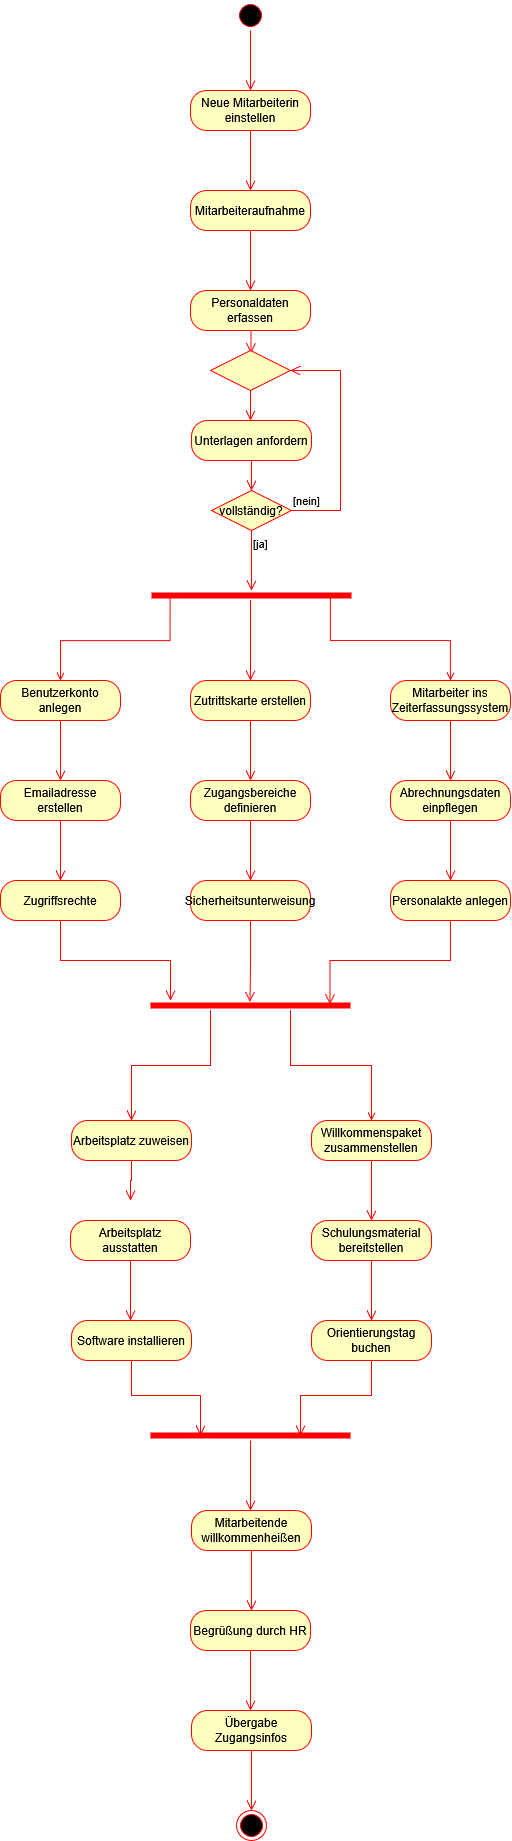

The diagram above was exported from draw.io. Its source (the exported page's mxGraphModel, read from the mxfile embedded in the PNG):
<mxGraphModel dx="868" dy="469" grid="1" gridSize="10" guides="1" tooltips="1" connect="1" arrows="1" fold="1" page="1" pageScale="1" pageWidth="827" pageHeight="1169" math="0" shadow="0">
  <root>
    <mxCell id="0" />
    <mxCell id="1" parent="0" />
    <mxCell id="M3SRV4YvqgoQqXuEBsVU-16" parent="1" style="ellipse;html=1;shape=startState;fillColor=#000000;strokeColor=#ff0000;" value="" vertex="1">
      <mxGeometry height="30" width="30" x="425" y="160" as="geometry" />
    </mxCell>
    <mxCell id="M3SRV4YvqgoQqXuEBsVU-17" edge="1" parent="1" source="M3SRV4YvqgoQqXuEBsVU-16" style="edgeStyle=orthogonalEdgeStyle;html=1;verticalAlign=bottom;endArrow=open;endSize=8;strokeColor=#ff0000;rounded=0;" value="">
      <mxGeometry relative="1" as="geometry">
        <mxPoint x="440" y="250" as="targetPoint" />
      </mxGeometry>
    </mxCell>
    <mxCell id="M3SRV4YvqgoQqXuEBsVU-18" parent="1" style="rounded=1;whiteSpace=wrap;html=1;arcSize=40;fontColor=#000000;fillColor=#ffffc0;strokeColor=#ff0000;" value="Neue Mitarbeiterin einstellen" vertex="1">
      <mxGeometry height="40" width="120" x="380" y="250" as="geometry" />
    </mxCell>
    <mxCell id="M3SRV4YvqgoQqXuEBsVU-19" edge="1" parent="1" source="M3SRV4YvqgoQqXuEBsVU-18" style="edgeStyle=orthogonalEdgeStyle;html=1;verticalAlign=bottom;endArrow=open;endSize=8;strokeColor=#ff0000;rounded=0;" value="">
      <mxGeometry relative="1" as="geometry">
        <mxPoint x="440" y="350" as="targetPoint" />
      </mxGeometry>
    </mxCell>
    <mxCell id="M3SRV4YvqgoQqXuEBsVU-20" parent="1" style="rounded=1;whiteSpace=wrap;html=1;arcSize=40;fontColor=#000000;fillColor=#ffffc0;strokeColor=#ff0000;" value="Mitarbeiteraufnahme" vertex="1">
      <mxGeometry height="40" width="120" x="380" y="350" as="geometry" />
    </mxCell>
    <mxCell id="M3SRV4YvqgoQqXuEBsVU-21" edge="1" parent="1" source="M3SRV4YvqgoQqXuEBsVU-20" style="edgeStyle=orthogonalEdgeStyle;html=1;verticalAlign=bottom;endArrow=open;endSize=8;strokeColor=#ff0000;rounded=0;" value="">
      <mxGeometry relative="1" as="geometry">
        <mxPoint x="440" y="450" as="targetPoint" />
      </mxGeometry>
    </mxCell>
    <mxCell id="M3SRV4YvqgoQqXuEBsVU-22" parent="1" style="rounded=1;whiteSpace=wrap;html=1;arcSize=40;fontColor=#000000;fillColor=#ffffc0;strokeColor=#ff0000;" value="Personaldaten erfassen" vertex="1">
      <mxGeometry height="40" width="120" x="380" y="450" as="geometry" />
    </mxCell>
    <mxCell id="M3SRV4YvqgoQqXuEBsVU-23" edge="1" parent="1" source="M3SRV4YvqgoQqXuEBsVU-22" style="edgeStyle=orthogonalEdgeStyle;html=1;verticalAlign=bottom;endArrow=open;endSize=8;strokeColor=#ff0000;rounded=0;entryX=0.506;entryY=0.071;entryDx=0;entryDy=0;entryPerimeter=0;" target="M3SRV4YvqgoQqXuEBsVU-29" value="">
      <mxGeometry relative="1" as="geometry">
        <Array as="points">
          <mxPoint x="440" y="513" />
        </Array>
        <mxPoint x="440" y="550" as="targetPoint" />
      </mxGeometry>
    </mxCell>
    <mxCell id="M3SRV4YvqgoQqXuEBsVU-24" parent="1" style="rounded=1;whiteSpace=wrap;html=1;arcSize=40;fontColor=#000000;fillColor=#ffffc0;strokeColor=#ff0000;" value="Unterlagen anfordern" vertex="1">
      <mxGeometry height="40" width="120" x="381" y="580" as="geometry" />
    </mxCell>
    <mxCell id="M3SRV4YvqgoQqXuEBsVU-25" edge="1" parent="1" source="M3SRV4YvqgoQqXuEBsVU-24" style="edgeStyle=orthogonalEdgeStyle;html=1;verticalAlign=bottom;endArrow=open;endSize=8;strokeColor=#ff0000;rounded=0;" value="">
      <mxGeometry relative="1" as="geometry">
        <mxPoint x="441" y="650" as="targetPoint" />
      </mxGeometry>
    </mxCell>
    <mxCell id="M3SRV4YvqgoQqXuEBsVU-26" parent="1" style="rhombus;whiteSpace=wrap;html=1;fontColor=#000000;fillColor=#ffffc0;strokeColor=#ff0000;" value="vollständig?" vertex="1">
      <mxGeometry height="40" width="80" x="401" y="650" as="geometry" />
    </mxCell>
    <mxCell id="M3SRV4YvqgoQqXuEBsVU-27" edge="1" parent="1" source="M3SRV4YvqgoQqXuEBsVU-26" style="edgeStyle=orthogonalEdgeStyle;html=1;align=left;verticalAlign=bottom;endArrow=open;endSize=8;strokeColor=#ff0000;rounded=0;entryX=1;entryY=0.5;entryDx=0;entryDy=0;" target="M3SRV4YvqgoQqXuEBsVU-29" value="[nein]">
      <mxGeometry relative="1" x="-1" as="geometry">
        <Array as="points">
          <mxPoint x="530" y="670" />
          <mxPoint x="530" y="530" />
        </Array>
        <mxPoint x="581" y="670" as="targetPoint" />
      </mxGeometry>
    </mxCell>
    <mxCell id="M3SRV4YvqgoQqXuEBsVU-28" edge="1" parent="1" source="M3SRV4YvqgoQqXuEBsVU-26" style="edgeStyle=orthogonalEdgeStyle;html=1;align=left;verticalAlign=top;endArrow=open;endSize=8;strokeColor=#ff0000;rounded=0;" value="[ja]">
      <mxGeometry relative="1" x="-1" as="geometry">
        <mxPoint x="441" y="750" as="targetPoint" />
      </mxGeometry>
    </mxCell>
    <mxCell id="M3SRV4YvqgoQqXuEBsVU-29" parent="1" style="rhombus;whiteSpace=wrap;html=1;fontColor=#000000;fillColor=#ffffc0;strokeColor=#ff0000;" value="" vertex="1">
      <mxGeometry height="40" width="80" x="400" y="510" as="geometry" />
    </mxCell>
    <mxCell id="M3SRV4YvqgoQqXuEBsVU-31" edge="1" parent="1" source="M3SRV4YvqgoQqXuEBsVU-29" style="edgeStyle=orthogonalEdgeStyle;html=1;align=left;verticalAlign=top;endArrow=open;endSize=8;strokeColor=#ff0000;rounded=0;" value="">
      <mxGeometry relative="1" x="-1" as="geometry">
        <mxPoint x="440" y="580" as="targetPoint" />
      </mxGeometry>
    </mxCell>
    <mxCell id="M3SRV4YvqgoQqXuEBsVU-37" edge="1" parent="1" source="M3SRV4YvqgoQqXuEBsVU-35" style="edgeStyle=orthogonalEdgeStyle;rounded=0;orthogonalLoop=1;jettySize=auto;html=1;strokeColor=#FF0000;endArrow=open;endFill=0;exitX=0.093;exitY=0.389;exitDx=0;exitDy=0;exitPerimeter=0;">
      <mxGeometry relative="1" as="geometry">
        <Array as="points">
          <mxPoint x="360" y="800" />
          <mxPoint x="250" y="800" />
        </Array>
        <mxPoint x="250.02857142857135" y="840" as="targetPoint" />
      </mxGeometry>
    </mxCell>
    <mxCell id="M3SRV4YvqgoQqXuEBsVU-38" edge="1" parent="1" source="M3SRV4YvqgoQqXuEBsVU-35" style="edgeStyle=orthogonalEdgeStyle;rounded=0;orthogonalLoop=1;jettySize=auto;html=1;endArrow=open;endFill=0;strokeColor=#FF0000;exitX=0.888;exitY=0.571;exitDx=0;exitDy=0;exitPerimeter=0;">
      <mxGeometry relative="1" as="geometry">
        <Array as="points">
          <mxPoint x="520" y="756" />
          <mxPoint x="520" y="800" />
          <mxPoint x="640" y="800" />
        </Array>
        <mxPoint x="640" y="840" as="targetPoint" />
      </mxGeometry>
    </mxCell>
    <mxCell id="M3SRV4YvqgoQqXuEBsVU-35" parent="1" style="shape=line;html=1;strokeWidth=6;strokeColor=#ff0000;" value="" vertex="1">
      <mxGeometry height="10" width="200" x="341" y="750" as="geometry" />
    </mxCell>
    <mxCell id="M3SRV4YvqgoQqXuEBsVU-36" edge="1" parent="1" source="M3SRV4YvqgoQqXuEBsVU-35" style="edgeStyle=orthogonalEdgeStyle;html=1;verticalAlign=bottom;endArrow=open;endSize=8;strokeColor=#ff0000;rounded=0;" value="">
      <mxGeometry relative="1" as="geometry">
        <Array as="points">
          <mxPoint x="440" y="780" />
          <mxPoint x="440" y="780" />
        </Array>
        <mxPoint x="439.9999999999999" y="840" as="targetPoint" />
      </mxGeometry>
    </mxCell>
    <mxCell id="FekW2xh-kApRQ0PKbxai-1" parent="1" style="rounded=1;whiteSpace=wrap;html=1;arcSize=40;fontColor=#000000;fillColor=#ffffc0;strokeColor=#ff0000;" value="Abrechnungsdaten einpflegen" vertex="1">
      <mxGeometry height="40" width="120" x="580" y="940" as="geometry" />
    </mxCell>
    <mxCell id="FekW2xh-kApRQ0PKbxai-2" edge="1" parent="1" source="FekW2xh-kApRQ0PKbxai-1" style="edgeStyle=orthogonalEdgeStyle;html=1;verticalAlign=bottom;endArrow=open;endSize=8;strokeColor=#ff0000;rounded=0;" value="">
      <mxGeometry relative="1" as="geometry">
        <mxPoint x="640" y="1040" as="targetPoint" />
      </mxGeometry>
    </mxCell>
    <mxCell id="FekW2xh-kApRQ0PKbxai-3" parent="1" style="rounded=1;whiteSpace=wrap;html=1;arcSize=40;fontColor=#000000;fillColor=#ffffc0;strokeColor=#ff0000;" value="Personalakte anlegen" vertex="1">
      <mxGeometry height="40" width="120" x="580" y="1040" as="geometry" />
    </mxCell>
    <mxCell id="FekW2xh-kApRQ0PKbxai-4" edge="1" parent="1" source="FekW2xh-kApRQ0PKbxai-3" style="edgeStyle=orthogonalEdgeStyle;html=1;verticalAlign=bottom;endArrow=open;endSize=8;strokeColor=#ff0000;rounded=0;entryX=0.898;entryY=0.394;entryDx=0;entryDy=0;entryPerimeter=0;" target="FekW2xh-kApRQ0PKbxai-5" value="">
      <mxGeometry relative="1" as="geometry">
        <Array as="points">
          <mxPoint x="640" y="1120" />
          <mxPoint x="520" y="1120" />
        </Array>
        <mxPoint x="640" y="1140" as="targetPoint" />
      </mxGeometry>
    </mxCell>
    <mxCell id="FekW2xh-kApRQ0PKbxai-13" edge="1" parent="1" source="FekW2xh-kApRQ0PKbxai-5" style="edgeStyle=orthogonalEdgeStyle;rounded=0;orthogonalLoop=1;jettySize=auto;html=1;endArrow=open;endFill=0;strokeColor=light-dark(#ff0000, #ededed);" target="FekW2xh-kApRQ0PKbxai-11">
      <mxGeometry relative="1" as="geometry">
        <Array as="points">
          <mxPoint x="480" y="1225" />
          <mxPoint x="561" y="1225" />
        </Array>
      </mxGeometry>
    </mxCell>
    <mxCell id="FekW2xh-kApRQ0PKbxai-5" parent="1" style="shape=line;html=1;strokeWidth=6;strokeColor=#ff0000;" value="" vertex="1">
      <mxGeometry height="10" width="200" x="340" y="1160" as="geometry" />
    </mxCell>
    <mxCell id="FekW2xh-kApRQ0PKbxai-6" edge="1" parent="1" source="FekW2xh-kApRQ0PKbxai-5" style="edgeStyle=orthogonalEdgeStyle;html=1;verticalAlign=bottom;endArrow=open;endSize=8;strokeColor=#ff0000;rounded=0;entryX=0.5;entryY=0;entryDx=0;entryDy=0;" target="FekW2xh-kApRQ0PKbxai-9" value="">
      <mxGeometry relative="1" as="geometry">
        <Array as="points">
          <mxPoint x="400" y="1225" />
          <mxPoint x="321" y="1225" />
        </Array>
        <mxPoint x="440" y="1240" as="targetPoint" />
      </mxGeometry>
    </mxCell>
    <mxCell id="FekW2xh-kApRQ0PKbxai-9" parent="1" style="rounded=1;whiteSpace=wrap;html=1;arcSize=40;fontColor=#000000;fillColor=#ffffc0;strokeColor=#ff0000;" value="Arbeitsplatz zuweisen" vertex="1">
      <mxGeometry height="40" width="120" x="261" y="1280" as="geometry" />
    </mxCell>
    <mxCell id="FekW2xh-kApRQ0PKbxai-10" edge="1" parent="1" source="FekW2xh-kApRQ0PKbxai-9" style="edgeStyle=orthogonalEdgeStyle;html=1;verticalAlign=bottom;endArrow=open;endSize=8;strokeColor=#ff0000;rounded=0;" value="">
      <mxGeometry relative="1" as="geometry">
        <mxPoint x="320" y="1360" as="targetPoint" />
      </mxGeometry>
    </mxCell>
    <mxCell id="FekW2xh-kApRQ0PKbxai-11" parent="1" style="rounded=1;whiteSpace=wrap;html=1;arcSize=40;fontColor=#000000;fillColor=#ffffc0;strokeColor=#ff0000;" value="Willkommenspaket zusammenstellen" vertex="1">
      <mxGeometry height="40" width="120" x="501" y="1280" as="geometry" />
    </mxCell>
    <mxCell id="FekW2xh-kApRQ0PKbxai-12" edge="1" parent="1" source="FekW2xh-kApRQ0PKbxai-11" style="edgeStyle=orthogonalEdgeStyle;html=1;verticalAlign=bottom;endArrow=open;endSize=8;strokeColor=#ff0000;rounded=0;" target="FekW2xh-kApRQ0PKbxai-18" value="">
      <mxGeometry relative="1" as="geometry">
        <mxPoint x="561" y="1340" as="targetPoint" />
      </mxGeometry>
    </mxCell>
    <mxCell id="FekW2xh-kApRQ0PKbxai-14" parent="1" style="rounded=1;whiteSpace=wrap;html=1;arcSize=40;fontColor=#000000;fillColor=#ffffc0;strokeColor=#ff0000;" value="Arbeitsplatz ausstatten" vertex="1">
      <mxGeometry height="40" width="120" x="260" y="1380" as="geometry" />
    </mxCell>
    <mxCell id="FekW2xh-kApRQ0PKbxai-15" edge="1" parent="1" source="FekW2xh-kApRQ0PKbxai-14" style="edgeStyle=orthogonalEdgeStyle;html=1;verticalAlign=bottom;endArrow=open;endSize=8;strokeColor=#ff0000;rounded=0;" value="">
      <mxGeometry relative="1" as="geometry">
        <mxPoint x="320" y="1480" as="targetPoint" />
      </mxGeometry>
    </mxCell>
    <mxCell id="FekW2xh-kApRQ0PKbxai-16" parent="1" style="rounded=1;whiteSpace=wrap;html=1;arcSize=40;fontColor=#000000;fillColor=#ffffc0;strokeColor=#ff0000;" value="Software installieren" vertex="1">
      <mxGeometry height="40" width="120" x="261" y="1480" as="geometry" />
    </mxCell>
    <mxCell id="FekW2xh-kApRQ0PKbxai-17" edge="1" parent="1" source="FekW2xh-kApRQ0PKbxai-16" style="edgeStyle=orthogonalEdgeStyle;html=1;verticalAlign=bottom;endArrow=open;endSize=8;strokeColor=#ff0000;rounded=0;entryX=0.25;entryY=0.5;entryDx=0;entryDy=0;entryPerimeter=0;" target="FekW2xh-kApRQ0PKbxai-22" value="">
      <mxGeometry relative="1" as="geometry">
        <mxPoint x="321" y="1580" as="targetPoint" />
      </mxGeometry>
    </mxCell>
    <mxCell id="FekW2xh-kApRQ0PKbxai-18" parent="1" style="rounded=1;whiteSpace=wrap;html=1;arcSize=40;fontColor=#000000;fillColor=#ffffc0;strokeColor=#ff0000;" value="Schulungsmaterial bereitstellen" vertex="1">
      <mxGeometry height="40" width="120" x="501" y="1380" as="geometry" />
    </mxCell>
    <mxCell id="FekW2xh-kApRQ0PKbxai-19" edge="1" parent="1" source="FekW2xh-kApRQ0PKbxai-18" style="edgeStyle=orthogonalEdgeStyle;html=1;verticalAlign=bottom;endArrow=open;endSize=8;strokeColor=#ff0000;rounded=0;" value="">
      <mxGeometry relative="1" as="geometry">
        <mxPoint x="561" y="1480" as="targetPoint" />
      </mxGeometry>
    </mxCell>
    <mxCell id="FekW2xh-kApRQ0PKbxai-20" parent="1" style="rounded=1;whiteSpace=wrap;html=1;arcSize=40;fontColor=#000000;fillColor=#ffffc0;strokeColor=#ff0000;" value="Orientierungstag buchen" vertex="1">
      <mxGeometry height="40" width="120" x="501" y="1480" as="geometry" />
    </mxCell>
    <mxCell id="FekW2xh-kApRQ0PKbxai-21" edge="1" parent="1" source="FekW2xh-kApRQ0PKbxai-20" style="edgeStyle=orthogonalEdgeStyle;html=1;verticalAlign=bottom;endArrow=open;endSize=8;strokeColor=#ff0000;rounded=0;entryX=0.75;entryY=0.5;entryDx=0;entryDy=0;entryPerimeter=0;" target="FekW2xh-kApRQ0PKbxai-22" value="">
      <mxGeometry relative="1" as="geometry">
        <mxPoint x="561" y="1580" as="targetPoint" />
      </mxGeometry>
    </mxCell>
    <mxCell id="FekW2xh-kApRQ0PKbxai-22" parent="1" style="shape=line;html=1;strokeWidth=6;strokeColor=#ff0000;" value="" vertex="1">
      <mxGeometry height="10" width="200" x="340" y="1590" as="geometry" />
    </mxCell>
    <mxCell id="FekW2xh-kApRQ0PKbxai-23" edge="1" parent="1" source="FekW2xh-kApRQ0PKbxai-22" style="edgeStyle=orthogonalEdgeStyle;html=1;verticalAlign=bottom;endArrow=open;endSize=8;strokeColor=#ff0000;rounded=0;" value="">
      <mxGeometry relative="1" as="geometry">
        <mxPoint x="440" y="1670" as="targetPoint" />
      </mxGeometry>
    </mxCell>
    <mxCell id="FekW2xh-kApRQ0PKbxai-24" parent="1" style="rounded=1;whiteSpace=wrap;html=1;arcSize=40;fontColor=#000000;fillColor=#ffffc0;strokeColor=#ff0000;" value="Mitarbeitende willkommenheißen" vertex="1">
      <mxGeometry height="40" width="120" x="381" y="1670" as="geometry" />
    </mxCell>
    <mxCell id="FekW2xh-kApRQ0PKbxai-25" edge="1" parent="1" source="FekW2xh-kApRQ0PKbxai-24" style="edgeStyle=orthogonalEdgeStyle;html=1;verticalAlign=bottom;endArrow=open;endSize=8;strokeColor=#ff0000;rounded=0;" value="">
      <mxGeometry relative="1" as="geometry">
        <mxPoint x="441" y="1770" as="targetPoint" />
      </mxGeometry>
    </mxCell>
    <mxCell id="FekW2xh-kApRQ0PKbxai-26" parent="1" style="rounded=1;whiteSpace=wrap;html=1;arcSize=40;fontColor=#000000;fillColor=#ffffc0;strokeColor=#ff0000;" value="Begrüßung durch HR" vertex="1">
      <mxGeometry height="40" width="120" x="380" y="1770" as="geometry" />
    </mxCell>
    <mxCell id="FekW2xh-kApRQ0PKbxai-27" edge="1" parent="1" source="FekW2xh-kApRQ0PKbxai-26" style="edgeStyle=orthogonalEdgeStyle;html=1;verticalAlign=bottom;endArrow=open;endSize=8;strokeColor=#ff0000;rounded=0;" value="">
      <mxGeometry relative="1" as="geometry">
        <mxPoint x="440" y="1870" as="targetPoint" />
      </mxGeometry>
    </mxCell>
    <mxCell id="FekW2xh-kApRQ0PKbxai-28" parent="1" style="rounded=1;whiteSpace=wrap;html=1;arcSize=40;fontColor=#000000;fillColor=#ffffc0;strokeColor=#ff0000;" value="Übergabe Zugangsinfos" vertex="1">
      <mxGeometry height="40" width="120" x="381" y="1870" as="geometry" />
    </mxCell>
    <mxCell id="FekW2xh-kApRQ0PKbxai-29" edge="1" parent="1" source="FekW2xh-kApRQ0PKbxai-28" style="edgeStyle=orthogonalEdgeStyle;html=1;verticalAlign=bottom;endArrow=open;endSize=8;strokeColor=#ff0000;rounded=0;" value="">
      <mxGeometry relative="1" as="geometry">
        <mxPoint x="441" y="1970" as="targetPoint" />
      </mxGeometry>
    </mxCell>
    <mxCell id="FekW2xh-kApRQ0PKbxai-30" parent="1" style="ellipse;html=1;shape=endState;fillColor=#000000;strokeColor=#ff0000;" value="" vertex="1">
      <mxGeometry height="30" width="30" x="426" y="1970" as="geometry" />
    </mxCell>
    <mxCell id="FekW2xh-kApRQ0PKbxai-31" parent="1" style="rounded=1;whiteSpace=wrap;html=1;arcSize=40;fontColor=#000000;fillColor=#ffffc0;strokeColor=#ff0000;" value="Mitarbeiter ins Zeiterfassungssystem" vertex="1">
      <mxGeometry height="40" width="120" x="580" y="840" as="geometry" />
    </mxCell>
    <mxCell id="FekW2xh-kApRQ0PKbxai-32" edge="1" parent="1" source="FekW2xh-kApRQ0PKbxai-31" style="edgeStyle=orthogonalEdgeStyle;html=1;verticalAlign=bottom;endArrow=open;endSize=8;strokeColor=#ff0000;rounded=0;" target="FekW2xh-kApRQ0PKbxai-1" value="">
      <mxGeometry relative="1" as="geometry">
        <mxPoint x="620" y="940" as="targetPoint" />
      </mxGeometry>
    </mxCell>
    <mxCell id="FekW2xh-kApRQ0PKbxai-33" parent="1" style="rounded=1;whiteSpace=wrap;html=1;arcSize=40;fontColor=#000000;fillColor=#ffffc0;strokeColor=#ff0000;" value="Zutrittskarte erstellen" vertex="1">
      <mxGeometry height="40" width="120" x="380" y="840" as="geometry" />
    </mxCell>
    <mxCell id="FekW2xh-kApRQ0PKbxai-34" edge="1" parent="1" source="FekW2xh-kApRQ0PKbxai-33" style="edgeStyle=orthogonalEdgeStyle;html=1;verticalAlign=bottom;endArrow=open;endSize=8;strokeColor=#ff0000;rounded=0;" value="">
      <mxGeometry relative="1" as="geometry">
        <mxPoint x="440" y="940" as="targetPoint" />
      </mxGeometry>
    </mxCell>
    <mxCell id="FekW2xh-kApRQ0PKbxai-35" parent="1" style="rounded=1;whiteSpace=wrap;html=1;arcSize=40;fontColor=#000000;fillColor=#ffffc0;strokeColor=#ff0000;" value="Benutzerkonto anlegen" vertex="1">
      <mxGeometry height="40" width="120" x="190" y="840" as="geometry" />
    </mxCell>
    <mxCell id="FekW2xh-kApRQ0PKbxai-36" edge="1" parent="1" source="FekW2xh-kApRQ0PKbxai-35" style="edgeStyle=orthogonalEdgeStyle;html=1;verticalAlign=bottom;endArrow=open;endSize=8;strokeColor=#ff0000;rounded=0;" value="">
      <mxGeometry relative="1" as="geometry">
        <mxPoint x="250" y="940" as="targetPoint" />
      </mxGeometry>
    </mxCell>
    <mxCell id="FekW2xh-kApRQ0PKbxai-37" parent="1" style="rounded=1;whiteSpace=wrap;html=1;arcSize=40;fontColor=#000000;fillColor=#ffffc0;strokeColor=#ff0000;" value="Emailadresse erstellen" vertex="1">
      <mxGeometry height="40" width="120" x="190" y="940" as="geometry" />
    </mxCell>
    <mxCell id="FekW2xh-kApRQ0PKbxai-38" edge="1" parent="1" source="FekW2xh-kApRQ0PKbxai-37" style="edgeStyle=orthogonalEdgeStyle;html=1;verticalAlign=bottom;endArrow=open;endSize=8;strokeColor=#ff0000;rounded=0;" value="">
      <mxGeometry relative="1" as="geometry">
        <mxPoint x="250" y="1040" as="targetPoint" />
      </mxGeometry>
    </mxCell>
    <mxCell id="FekW2xh-kApRQ0PKbxai-39" parent="1" style="rounded=1;whiteSpace=wrap;html=1;arcSize=40;fontColor=#000000;fillColor=#ffffc0;strokeColor=#ff0000;" value="Zugriffsrechte" vertex="1">
      <mxGeometry height="40" width="120" x="190" y="1040" as="geometry" />
    </mxCell>
    <mxCell id="FekW2xh-kApRQ0PKbxai-40" edge="1" parent="1" source="FekW2xh-kApRQ0PKbxai-39" style="edgeStyle=orthogonalEdgeStyle;html=1;verticalAlign=bottom;endArrow=open;endSize=8;strokeColor=#ff0000;rounded=0;entryX=0.1;entryY=0;entryDx=0;entryDy=0;entryPerimeter=0;" target="FekW2xh-kApRQ0PKbxai-5" value="">
      <mxGeometry relative="1" as="geometry">
        <Array as="points">
          <mxPoint x="250" y="1120" />
          <mxPoint x="360" y="1120" />
        </Array>
        <mxPoint x="390" y="1130" as="targetPoint" />
      </mxGeometry>
    </mxCell>
    <mxCell id="FekW2xh-kApRQ0PKbxai-41" parent="1" style="rounded=1;whiteSpace=wrap;html=1;arcSize=40;fontColor=#000000;fillColor=#ffffc0;strokeColor=#ff0000;" value="Zugangsbereiche definieren" vertex="1">
      <mxGeometry height="40" width="120" x="380" y="940" as="geometry" />
    </mxCell>
    <mxCell id="FekW2xh-kApRQ0PKbxai-42" edge="1" parent="1" source="FekW2xh-kApRQ0PKbxai-41" style="edgeStyle=orthogonalEdgeStyle;html=1;verticalAlign=bottom;endArrow=open;endSize=8;strokeColor=#ff0000;rounded=0;" value="">
      <mxGeometry relative="1" as="geometry">
        <mxPoint x="440" y="1040" as="targetPoint" />
      </mxGeometry>
    </mxCell>
    <mxCell id="FekW2xh-kApRQ0PKbxai-45" parent="1" style="rounded=1;whiteSpace=wrap;html=1;arcSize=40;fontColor=#000000;fillColor=#ffffc0;strokeColor=#ff0000;" value="Sicherheitsunterweisung" vertex="1">
      <mxGeometry height="40" width="120" x="380" y="1040" as="geometry" />
    </mxCell>
    <mxCell id="FekW2xh-kApRQ0PKbxai-46" edge="1" parent="1" source="FekW2xh-kApRQ0PKbxai-45" style="edgeStyle=orthogonalEdgeStyle;html=1;verticalAlign=bottom;endArrow=open;endSize=8;strokeColor=#ff0000;rounded=0;entryX=0.497;entryY=0.133;entryDx=0;entryDy=0;entryPerimeter=0;" target="FekW2xh-kApRQ0PKbxai-5" value="">
      <mxGeometry relative="1" as="geometry">
        <mxPoint x="440" y="1140" as="targetPoint" />
      </mxGeometry>
    </mxCell>
  </root>
</mxGraphModel>